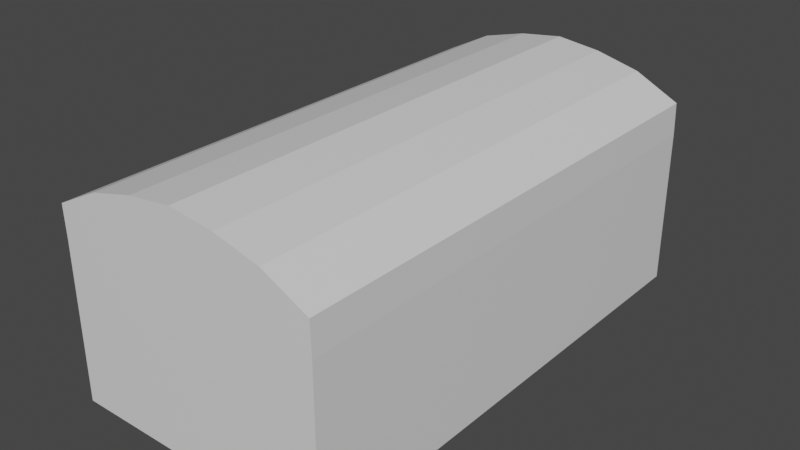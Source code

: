 # Source: chestBottomHalf.blend  (saved by Blender 2.83.19; exported with 4.5.12 LTS)
import bpy
from mathutils import Matrix  # noqa: F401  (used for matrix-valued properties, if any)

bpy.ops.wm.read_factory_settings(use_empty=True)
scene = bpy.context.scene
scene.name = 'Scene'

# ---- collections
col_collection = bpy.data.collections.new('Collection'); scene.collection.children.link(col_collection)

# ---- materials (node trees are filled in below, after node groups)
mat_material = bpy.data.materials.new('Material')
mat_material.alpha_threshold = 0.0
mat_material.use_transparent_shadow = False
mat_material.line_color = (0.0, 0.0, 0.0, 1.0)
mat_material_001 = bpy.data.materials.new('Material.001')
mat_material_001.alpha_threshold = 0.0
mat_material_001.use_transparent_shadow = False
mat_material_001.line_color = (0.0, 0.0, 0.0, 1.0)

# ---- material node trees
mat_material.use_nodes = True; mat_material.node_tree.nodes.clear()
_N = mat_material.node_tree.nodes; _L = mat_material.node_tree.links
n0 = _N.new('ShaderNodeOutputMaterial'); n0.name = 'Material Output'; n0.location = (300, 300)
n1 = _N.new('ShaderNodeBsdfPrincipled'); n1.name = 'Principled BSDF'; n1.location = (10, 300)
n1.distribution = 'GGX'
n1.subsurface_method = 'BURLEY'
n1.inputs[2].default_value = 0.4
n1.inputs[3].default_value = 1.45
n1.inputs[27].default_value = (0.0, 0.0, 0.0, 1.0)
n1.inputs[28].default_value = 1.0
_L.new(n1.outputs[0], n0.inputs[0])
n0.is_active_output = True
mat_material_001.use_nodes = True; mat_material_001.node_tree.nodes.clear()
_N = mat_material_001.node_tree.nodes; _L = mat_material_001.node_tree.links
n0 = _N.new('ShaderNodeOutputMaterial'); n0.name = 'Material Output'; n0.location = (300, 300)
n1 = _N.new('ShaderNodeBsdfPrincipled'); n1.name = 'Principled BSDF'; n1.location = (10, 300)
n1.distribution = 'GGX'
n1.subsurface_method = 'BURLEY'
n1.inputs[2].default_value = 0.4
n1.inputs[3].default_value = 1.45
n1.inputs[27].default_value = (0.0, 0.0, 0.0, 1.0)
n1.inputs[28].default_value = 1.0
_L.new(n1.outputs[0], n0.inputs[0])
n0.is_active_output = True

# ---- world
world_world = bpy.data.worlds.new('World'); scene.world = world_world
world_world.use_nodes = True; world_world.node_tree.nodes.clear()
_N = world_world.node_tree.nodes; _L = world_world.node_tree.links
n0 = _N.new('ShaderNodeOutputWorld'); n0.name = 'World Output'; n0.location = (300, 300)
n1 = _N.new('ShaderNodeBackground'); n1.name = 'Background'; n1.location = (10, 300)
n1.inputs[0].default_value = (0.05088, 0.05088, 0.05088, 1.0)
_L.new(n1.outputs[0], n0.inputs[0])
n0.is_active_output = True
world_world.color = (0.05088, 0.05088, 0.05088)
world_world.use_sun_shadow = False
world_world.sun_shadow_jitter_overblur = 0.0

# ---- meshes
me_cube_001 = bpy.data.meshes.new('Cube.001')
me_cube_001.from_pydata([(1.0, 1.0, 1.057), (1.0, 1.0, -7.559), (1.0, -1.0, 1.057), (1.0, -1.0, -7.559), (-1.0, 1.0, 1.0), (-1.0, 1.0, -7.559), (-1.0, -1.0, 1.0), (-1.0, -1.0, -7.559), (-1.007, 1.0, 2.763), (-1.007, -1.0, 2.763), (0.993, 1.0, 2.823), (0.993, -1.0, 2.819), (-0.6737, 1.0, 4.007), (-0.3403, 1.0, 4.634), (-0.006995, 1.0, 4.952), (0.3263, 1.0, 4.654), (0.6597, 1.0, 4.047), (0.6597, -1.0, 4.043), (0.3263, -1.0, 4.651), (-0.006995, -1.0, 4.95), (-0.3403, -1.0, 4.632), (-0.6737, -1.0, 4.006), (-1.007, 0.5367, 1.005), (-0.6737, 1.0, 1.01), (-0.3403, 1.0, 1.019), (0.3263, 1.0, 1.038), (-0.006995, 1.0, 1.028), (0.6597, 1.0, 1.047), (0.993, -0.5292, 0.9775), (-0.6737, -1.0, 1.009), (-0.3403, -1.0, 1.019), (-0.006995, -1.0, 1.028), (0.3263, -1.0, 1.037), (0.6597, -1.0, 1.048)], [], [(3, 2, 6, 7), (7, 6, 4, 5), (5, 1, 3, 7), (1, 0, 2, 3), (5, 4, 0, 1), (17, 33, 2, 11), (11, 2, 28, 0, 10), (12, 8, 9, 21), (8, 4, 22, 6, 9), (12, 23, 4, 8), (10, 0, 27, 16), (16, 27, 25, 15), (15, 25, 26, 14), (14, 26, 24, 13), (13, 24, 23, 12), (10, 16, 17, 11), (16, 15, 18, 17), (15, 14, 19, 18), (14, 13, 20, 19), (13, 12, 21, 20), (9, 6, 29, 21), (21, 29, 30, 20), (20, 30, 31, 19), (19, 31, 32, 18), (18, 32, 33, 17)])
me_cube_001.polygons.foreach_set('material_index', [0, 0, 0, 0, 0, 1, 1, 1, 1, 1, 1, 1, 1, 1, 1, 1, 1, 1, 1, 1, 1, 1, 1, 1, 1])
_uv = me_cube_001.uv_layers.new(name='UVMap')
_uv.uv.foreach_set('vector', [0.375, 0.75, 0.625, 0.75, 0.625, 1.0, 0.375, 1.0, 0.375, 0.0, 0.625, 0.0, 0.625, 0.25, 0.375, 0.25, 0.125, 0.5, 0.375, 0.5, 0.375, 0.75, 0.125, 0.75, 0.375, 0.5, 0.625, 0.5, 0.625, 0.75, 0.375, 0.75, 0.375, 0.25, 0.625, 0.25, 0.625, 0.5, 0.375, 0.5, 0.375, 0.9583, 0.4528, 0.9583, 0.4284, 1.0, 0.375, 1.0, 0.375, 0.0, 0.4284, 0.0, 0.4285, 0.05885, 0.4285, 0.25, 0.375, 0.25, 0.3333, 0.5, 0.375, 0.5, 0.375, 0.75, 0.3333, 0.75, 0.375, 0.5, 0.4268, 0.5, 0.4268, 0.5579, 0.4268, 0.75, 0.375, 0.75, 0.375, 0.4583, 0.4519, 0.4583, 0.4268, 0.5, 0.375, 0.5, 0.375, 0.25, 0.4285, 0.25, 0.4529, 0.2917, 0.375, 0.2917, 0.375, 0.2917, 0.4529, 0.2917, 0.4628, 0.3333, 0.375, 0.3333, 0.375, 0.3333, 0.4628, 0.3333, 0.4672, 0.375, 0.375, 0.375, 0.375, 0.375, 0.4672, 0.375, 0.4623, 0.4167, 0.375, 0.4167, 0.375, 0.4167, 0.4623, 0.4167, 0.4519, 0.4583, 0.375, 0.4583, 0.125, 0.5, 0.1667, 0.5, 0.1667, 0.75, 0.125, 0.75, 0.1667, 0.5, 0.2083, 0.5, 0.2083, 0.75, 0.1667, 0.75, 0.2083, 0.5, 0.25, 0.5, 0.25, 0.75, 0.2083, 0.75, 0.25, 0.5, 0.2917, 0.5, 0.2917, 0.75, 0.25, 0.75, 0.2917, 0.5, 0.3333, 0.5, 0.3333, 0.75, 0.2917, 0.75, 0.375, 0.75, 0.4268, 0.75, 0.4519, 0.7917, 0.375, 0.7917, 0.375, 0.7917, 0.4519, 0.7917, 0.4623, 0.8333, 0.375, 0.8333, 0.375, 0.8333, 0.4623, 0.8333, 0.4672, 0.875, 0.375, 0.875, 0.375, 0.875, 0.4672, 0.875, 0.4627, 0.9167, 0.375, 0.9167, 0.375, 0.9167, 0.4627, 0.9167, 0.4528, 0.9583, 0.375, 0.9583])
me_cube_001.materials.append(mat_material)
me_cube_001.materials.append(mat_material_001)
me_cube_001.use_remesh_preserve_volume = False
me_cube_001.use_remesh_preserve_attributes = False
me_cube_001.use_mirror_vertex_groups = False
me_cube_001.update()

# ---- objects
ob_cube_001 = bpy.data.objects.new('Cube.001', me_cube_001)

# ---- transforms, parenting, visibility, modifiers, constraints
ob_cube_001.location = (0.0, 0.0, -0.308)
ob_cube_001.scale = (1.192, 2.236, 0.1621)
ob_cube_001.lock_rotations_4d = False
ob_cube_001.empty_display_type = 'ARROWS'
ob_cube_001.lineart.crease_threshold = 0.0

# ---- collection membership
col_collection.objects.link(ob_cube_001)

# ---- scene / render settings (as saved in the file)
scene.frame_start = 1; scene.frame_end = 250; scene.frame_set(1)
scene.render.engine = 'BLENDER_EEVEE_NEXT'
scene.cycles.use_denoising = False
scene.cycles.samples = 128
scene.cycles.sampling_pattern = 'TABULATED_SOBOL'
scene.cycles.use_adaptive_sampling = False
scene.cycles.use_light_tree = False
scene.view_settings.view_transform = 'Filmic'
bpy.context.view_layer.update()

# ---- added for rendering (the .blend has no active camera and no usable light): camera, sun
cam_auto = bpy.data.cameras.new('AutoCamera')
cam_auto.lens = 50.0
cam_auto.sensor_width = 36.0
cam_auto.clip_end = 1000.0
ob_auto_camera = bpy.data.objects.new('AutoCamera', cam_auto)
scene.collection.objects.link(ob_auto_camera)
ob_auto_camera.location = (5.04968, -6.06462, 3.52368)
ob_auto_camera.rotation_euler = (1.09748, -7.21219e-08, 0.694738)
scene.camera = ob_auto_camera
light_auto_sun = bpy.data.lights.new('AutoSun', 'SUN')
light_auto_sun.energy = 3.0
light_auto_sun.angle = 0.0523599
ob_auto_sun = bpy.data.objects.new('AutoSun', light_auto_sun)
scene.collection.objects.link(ob_auto_sun)
ob_auto_sun.rotation_euler = (0.872665, 0.174533, 0.523599)
bpy.context.view_layer.update()
